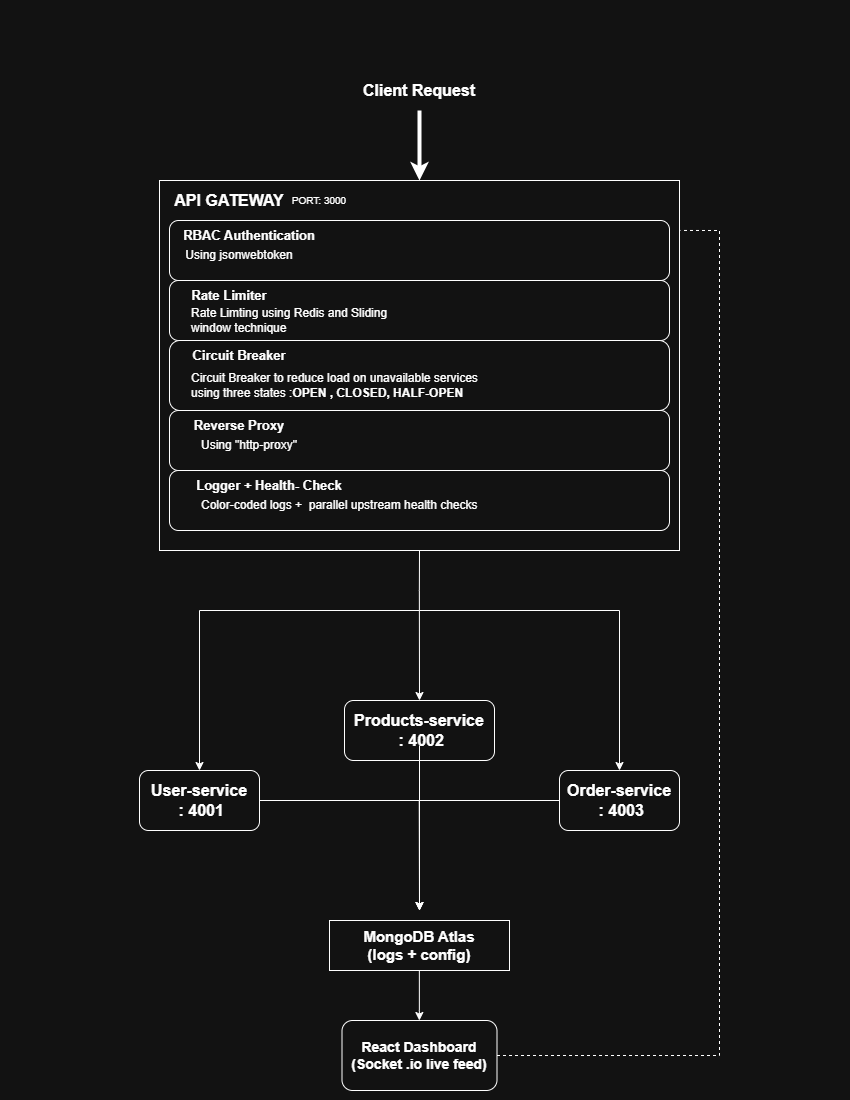

The diagram above was exported from draw.io. Its source (the exported page's mxGraphModel, read from the mxfile embedded in the PNG):
<mxGraphModel dx="2977" dy="1606" grid="1" gridSize="10" guides="1" tooltips="1" connect="1" arrows="1" fold="1" page="1" pageScale="1" pageWidth="850" pageHeight="1100" math="0" shadow="0">
  <root>
    <mxCell id="0" />
    <mxCell id="1" parent="0" />
    <mxCell id="2FNkDoahgCNDi5JbAGMV-3" parent="1" style="text;html=1;whiteSpace=wrap;strokeColor=none;fillColor=none;align=center;verticalAlign=middle;rounded=0;strokeWidth=15;" value="&lt;b&gt;&lt;font style=&quot;font-size: 16px;&quot;&gt;Client Request&lt;/font&gt;&lt;/b&gt;" vertex="1">
      <mxGeometry height="60" width="120" x="360" y="60" as="geometry" />
    </mxCell>
    <mxCell id="2FNkDoahgCNDi5JbAGMV-4" edge="1" parent="1" source="2FNkDoahgCNDi5JbAGMV-3" style="endArrow=classic;html=1;rounded=0;strokeWidth=4;" value="">
      <mxGeometry height="50" relative="1" width="50" as="geometry">
        <Array as="points">
          <mxPoint x="420" y="110" />
        </Array>
        <mxPoint x="450" y="200" as="sourcePoint" />
        <mxPoint x="420" y="180" as="targetPoint" />
      </mxGeometry>
    </mxCell>
    <mxCell id="2FNkDoahgCNDi5JbAGMV-29" edge="1" parent="1" source="2FNkDoahgCNDi5JbAGMV-7" style="edgeStyle=orthogonalEdgeStyle;rounded=0;orthogonalLoop=1;jettySize=auto;html=1;exitX=0.5;exitY=1;exitDx=0;exitDy=0;">
      <mxGeometry relative="1" as="geometry">
        <Array as="points">
          <mxPoint x="420" y="590" />
          <mxPoint x="420" y="590" />
        </Array>
        <mxPoint x="420" y="700" as="targetPoint" />
      </mxGeometry>
    </mxCell>
    <mxCell id="2FNkDoahgCNDi5JbAGMV-7" parent="1" style="rounded=0;whiteSpace=wrap;html=1;" value="" vertex="1">
      <mxGeometry height="370" width="520" x="160" y="180" as="geometry" />
    </mxCell>
    <mxCell id="2FNkDoahgCNDi5JbAGMV-9" parent="1" style="text;html=1;whiteSpace=wrap;strokeColor=none;fillColor=none;align=center;verticalAlign=middle;rounded=0;" value="&lt;b&gt;&lt;font style=&quot;font-size: 16px;&quot;&gt;API GATEWAY&lt;/font&gt;&lt;/b&gt;" vertex="1">
      <mxGeometry height="60" width="180" x="140" y="170" as="geometry" />
    </mxCell>
    <mxCell id="2FNkDoahgCNDi5JbAGMV-10" parent="1" style="text;html=1;whiteSpace=wrap;strokeColor=none;fillColor=none;align=center;verticalAlign=middle;rounded=0;" value="&lt;font style=&quot;font-size: 10px;&quot;&gt;PORT: 3000&lt;/font&gt;" vertex="1">
      <mxGeometry height="30" width="100" x="270" y="185" as="geometry" />
    </mxCell>
    <mxCell id="2FNkDoahgCNDi5JbAGMV-11" parent="1" style="rounded=1;whiteSpace=wrap;html=1;" value="" vertex="1">
      <mxGeometry height="60" width="500" x="170" y="220" as="geometry" />
    </mxCell>
    <mxCell id="2FNkDoahgCNDi5JbAGMV-12" parent="1" style="text;html=1;whiteSpace=wrap;strokeColor=none;fillColor=none;align=center;verticalAlign=middle;rounded=0;" value="&lt;b&gt;&lt;font style=&quot;font-size: 13px;&quot;&gt;RBAC Authentication&lt;/font&gt;&lt;/b&gt;" vertex="1">
      <mxGeometry height="30" width="140" x="180" y="220" as="geometry" />
    </mxCell>
    <mxCell id="2FNkDoahgCNDi5JbAGMV-14" parent="1" style="text;html=1;whiteSpace=wrap;strokeColor=none;fillColor=none;align=center;verticalAlign=middle;rounded=0;" value="Using jsonwebtoken" vertex="1">
      <mxGeometry height="30" width="120" x="180" y="240" as="geometry" />
    </mxCell>
    <mxCell id="2FNkDoahgCNDi5JbAGMV-15" parent="1" style="rounded=1;whiteSpace=wrap;html=1;" value="" vertex="1">
      <mxGeometry height="60" width="500" x="170" y="280" as="geometry" />
    </mxCell>
    <mxCell id="2FNkDoahgCNDi5JbAGMV-16" parent="1" style="text;html=1;whiteSpace=wrap;strokeColor=none;fillColor=none;align=center;verticalAlign=middle;rounded=0;" value="&lt;b&gt;&lt;font style=&quot;font-size: 13px;&quot;&gt;Rate Limiter&lt;/font&gt;&lt;/b&gt;" vertex="1">
      <mxGeometry height="30" width="140" x="160" y="280" as="geometry" />
    </mxCell>
    <mxCell id="2FNkDoahgCNDi5JbAGMV-17" parent="1" style="text;html=1;whiteSpace=wrap;strokeColor=none;fillColor=none;align=left;verticalAlign=middle;rounded=0;" value="Rate Limting using Redis and Sliding window technique" vertex="1">
      <mxGeometry height="30" width="240" x="190" y="305" as="geometry" />
    </mxCell>
    <mxCell id="2FNkDoahgCNDi5JbAGMV-18" parent="1" style="rounded=1;whiteSpace=wrap;html=1;" value="" vertex="1">
      <mxGeometry height="70" width="500" x="170" y="340" as="geometry" />
    </mxCell>
    <mxCell id="2FNkDoahgCNDi5JbAGMV-19" parent="1" style="text;html=1;whiteSpace=wrap;strokeColor=none;fillColor=none;align=center;verticalAlign=middle;rounded=0;" value="&lt;b&gt;&lt;font style=&quot;font-size: 13px;&quot;&gt;Circuit Breaker&lt;/font&gt;&lt;/b&gt;" vertex="1">
      <mxGeometry height="30" width="140" x="170" y="340" as="geometry" />
    </mxCell>
    <mxCell id="2FNkDoahgCNDi5JbAGMV-20" parent="1" style="text;html=1;whiteSpace=wrap;strokeColor=none;fillColor=none;align=left;verticalAlign=middle;rounded=0;" value="Circuit Breaker to reduce load on unavailable services using three states :&lt;b&gt;OPEN , CLOSED, HALF-OPEN&lt;/b&gt;" vertex="1">
      <mxGeometry height="30" width="310" x="190" y="370" as="geometry" />
    </mxCell>
    <mxCell id="2FNkDoahgCNDi5JbAGMV-21" parent="1" style="rounded=1;whiteSpace=wrap;html=1;" value="" vertex="1">
      <mxGeometry height="60" width="500" x="170" y="410" as="geometry" />
    </mxCell>
    <mxCell id="2FNkDoahgCNDi5JbAGMV-22" parent="1" style="text;html=1;whiteSpace=wrap;strokeColor=none;fillColor=none;align=center;verticalAlign=middle;rounded=0;" value="&lt;b&gt;&lt;font style=&quot;font-size: 13px;&quot;&gt;Reverse Proxy&lt;/font&gt;&lt;/b&gt;" vertex="1">
      <mxGeometry height="30" width="140" x="170" y="410" as="geometry" />
    </mxCell>
    <mxCell id="2FNkDoahgCNDi5JbAGMV-24" parent="1" style="text;html=1;whiteSpace=wrap;strokeColor=none;fillColor=none;align=left;verticalAlign=middle;rounded=0;" value="Using &quot;http-proxy&quot;" vertex="1">
      <mxGeometry height="30" width="310" x="200" y="430" as="geometry" />
    </mxCell>
    <mxCell id="2FNkDoahgCNDi5JbAGMV-25" parent="1" style="rounded=1;whiteSpace=wrap;html=1;" value="" vertex="1">
      <mxGeometry height="60" width="500" x="170" y="470" as="geometry" />
    </mxCell>
    <mxCell id="2FNkDoahgCNDi5JbAGMV-26" parent="1" style="text;html=1;whiteSpace=wrap;strokeColor=none;fillColor=none;align=center;verticalAlign=middle;rounded=0;" value="&lt;b&gt;&lt;font style=&quot;font-size: 13px;&quot;&gt;Logger + Health- Check&lt;/font&gt;&lt;/b&gt;" vertex="1">
      <mxGeometry height="30" width="180" x="180" y="470" as="geometry" />
    </mxCell>
    <mxCell id="2FNkDoahgCNDi5JbAGMV-30" parent="1" style="rounded=1;whiteSpace=wrap;html=1;" value="" vertex="1">
      <mxGeometry height="60" width="150" x="345" y="700" as="geometry" />
    </mxCell>
    <mxCell id="2FNkDoahgCNDi5JbAGMV-41" edge="1" parent="1" source="2FNkDoahgCNDi5JbAGMV-31" style="edgeStyle=orthogonalEdgeStyle;rounded=0;orthogonalLoop=1;jettySize=auto;html=1;">
      <mxGeometry relative="1" as="geometry">
        <mxPoint x="420" y="910" as="targetPoint" />
      </mxGeometry>
    </mxCell>
    <mxCell id="2FNkDoahgCNDi5JbAGMV-31" parent="1" style="text;html=1;whiteSpace=wrap;strokeColor=none;fillColor=none;align=center;verticalAlign=middle;rounded=0;" value="&lt;b&gt;&lt;font style=&quot;font-size: 16px;&quot;&gt;Products-service&lt;/font&gt;&lt;/b&gt;&lt;div&gt;&lt;b&gt;&lt;font style=&quot;font-size: 16px;&quot;&gt;&amp;nbsp;: 4002&lt;/font&gt;&lt;/b&gt;&lt;/div&gt;" vertex="1">
      <mxGeometry height="30" width="150" x="345" y="715" as="geometry" />
    </mxCell>
    <mxCell id="2FNkDoahgCNDi5JbAGMV-32" edge="1" parent="1" style="endArrow=classic;html=1;rounded=0;" value="">
      <mxGeometry height="50" relative="1" width="50" as="geometry">
        <Array as="points">
          <mxPoint x="620" y="610" />
        </Array>
        <mxPoint x="420" y="610" as="sourcePoint" />
        <mxPoint x="620" y="770" as="targetPoint" />
      </mxGeometry>
    </mxCell>
    <mxCell id="2FNkDoahgCNDi5JbAGMV-33" parent="1" style="rounded=1;whiteSpace=wrap;html=1;" value="" vertex="1">
      <mxGeometry height="60" width="120" x="560" y="770" as="geometry" />
    </mxCell>
    <mxCell id="2FNkDoahgCNDi5JbAGMV-44" edge="1" parent="1" source="2FNkDoahgCNDi5JbAGMV-35" style="edgeStyle=orthogonalEdgeStyle;rounded=0;orthogonalLoop=1;jettySize=auto;html=1;exitX=0;exitY=0.5;exitDx=0;exitDy=0;">
      <mxGeometry relative="1" as="geometry">
        <mxPoint x="420" y="910" as="targetPoint" />
      </mxGeometry>
    </mxCell>
    <mxCell id="2FNkDoahgCNDi5JbAGMV-35" parent="1" style="text;html=1;whiteSpace=wrap;strokeColor=none;fillColor=none;align=center;verticalAlign=middle;rounded=0;" value="&lt;b&gt;&lt;font style=&quot;font-size: 16px;&quot;&gt;Order-service&lt;/font&gt;&lt;/b&gt;&lt;div&gt;&lt;b&gt;&lt;font style=&quot;font-size: 16px;&quot;&gt;&amp;nbsp;: 4003&lt;/font&gt;&lt;/b&gt;&lt;/div&gt;" vertex="1">
      <mxGeometry height="30" width="120" x="560" y="785" as="geometry" />
    </mxCell>
    <mxCell id="2FNkDoahgCNDi5JbAGMV-38" parent="1" style="rounded=1;whiteSpace=wrap;html=1;" value="" vertex="1">
      <mxGeometry height="60" width="120" x="140" y="770" as="geometry" />
    </mxCell>
    <mxCell id="2FNkDoahgCNDi5JbAGMV-39" edge="1" parent="1" style="endArrow=classic;html=1;rounded=0;" value="">
      <mxGeometry height="50" relative="1" width="50" as="geometry">
        <Array as="points">
          <mxPoint x="200" y="610" />
        </Array>
        <mxPoint x="420" y="610" as="sourcePoint" />
        <mxPoint x="200" y="770" as="targetPoint" />
      </mxGeometry>
    </mxCell>
    <mxCell id="2FNkDoahgCNDi5JbAGMV-42" edge="1" parent="1" source="2FNkDoahgCNDi5JbAGMV-40" style="edgeStyle=orthogonalEdgeStyle;rounded=0;orthogonalLoop=1;jettySize=auto;html=1;">
      <mxGeometry relative="1" as="geometry">
        <Array as="points">
          <mxPoint x="420" y="800" />
        </Array>
        <mxPoint x="420" y="910" as="targetPoint" />
      </mxGeometry>
    </mxCell>
    <mxCell id="2FNkDoahgCNDi5JbAGMV-40" parent="1" style="text;html=1;whiteSpace=wrap;strokeColor=none;fillColor=none;align=center;verticalAlign=middle;rounded=0;" value="&lt;b&gt;&lt;font style=&quot;font-size: 16px;&quot;&gt;User-service&lt;/font&gt;&lt;/b&gt;&lt;div&gt;&lt;b&gt;&lt;font style=&quot;font-size: 16px;&quot;&gt;&amp;nbsp;: 4001&lt;/font&gt;&lt;/b&gt;&lt;/div&gt;" vertex="1">
      <mxGeometry height="30" width="120" x="140" y="785" as="geometry" />
    </mxCell>
    <mxCell id="2FNkDoahgCNDi5JbAGMV-48" edge="1" parent="1" source="2FNkDoahgCNDi5JbAGMV-45" style="edgeStyle=orthogonalEdgeStyle;rounded=0;orthogonalLoop=1;jettySize=auto;html=1;" target="2FNkDoahgCNDi5JbAGMV-47" value="">
      <mxGeometry relative="1" as="geometry">
        <Array as="points">
          <mxPoint x="420" y="1010" />
          <mxPoint x="420" y="1010" />
        </Array>
      </mxGeometry>
    </mxCell>
    <mxCell id="2FNkDoahgCNDi5JbAGMV-45" parent="1" style="rounded=0;whiteSpace=wrap;html=1;" value="" vertex="1">
      <mxGeometry height="50" width="180" x="330" y="920" as="geometry" />
    </mxCell>
    <mxCell id="2FNkDoahgCNDi5JbAGMV-46" parent="1" style="text;html=1;whiteSpace=wrap;strokeColor=none;fillColor=none;align=center;verticalAlign=middle;rounded=0;" value="&lt;b&gt;&lt;font style=&quot;font-size: 15px;&quot;&gt;MongoDB Atlas&lt;/font&gt;&lt;/b&gt;&lt;div&gt;&lt;b&gt;&lt;font style=&quot;font-size: 15px;&quot;&gt;(logs + config)&lt;/font&gt;&lt;/b&gt;&lt;/div&gt;" vertex="1">
      <mxGeometry height="30" width="120" x="360" y="930" as="geometry" />
    </mxCell>
    <mxCell id="2FNkDoahgCNDi5JbAGMV-47" parent="1" style="rounded=1;whiteSpace=wrap;html=1;" value="" vertex="1">
      <mxGeometry height="70" width="155" x="342.5" y="1020" as="geometry" />
    </mxCell>
    <mxCell id="2FNkDoahgCNDi5JbAGMV-49" parent="1" style="text;html=1;whiteSpace=wrap;strokeColor=none;fillColor=none;align=center;verticalAlign=middle;rounded=0;" value="&lt;b style=&quot;&quot;&gt;&lt;font style=&quot;font-size: 14px;&quot;&gt;React Dashboard (Socket .io live feed)&lt;/font&gt;&lt;/b&gt;" vertex="1">
      <mxGeometry height="30" width="140" x="350" y="1040" as="geometry" />
    </mxCell>
    <mxCell id="2FNkDoahgCNDi5JbAGMV-50" parent="1" style="text;html=1;whiteSpace=wrap;strokeColor=none;fillColor=none;align=left;verticalAlign=middle;rounded=0;" value="Color-coded logs +&amp;nbsp; parallel upstream health checks" vertex="1">
      <mxGeometry height="30" width="310" x="200" y="490" as="geometry" />
    </mxCell>
    <mxCell id="2FNkDoahgCNDi5JbAGMV-51" edge="1" parent="1" source="2FNkDoahgCNDi5JbAGMV-47" style="endArrow=none;dashed=1;html=1;rounded=0;exitX=1;exitY=0.5;exitDx=0;exitDy=0;entryX=1.002;entryY=0.135;entryDx=0;entryDy=0;entryPerimeter=0;" target="2FNkDoahgCNDi5JbAGMV-7" value="">
      <mxGeometry height="50" relative="1" width="50" as="geometry">
        <Array as="points">
          <mxPoint x="720" y="1055" />
          <mxPoint x="720" y="230" />
        </Array>
        <mxPoint x="720" y="1040" as="sourcePoint" />
        <mxPoint x="720" y="210" as="targetPoint" />
      </mxGeometry>
    </mxCell>
  </root>
</mxGraphModel>